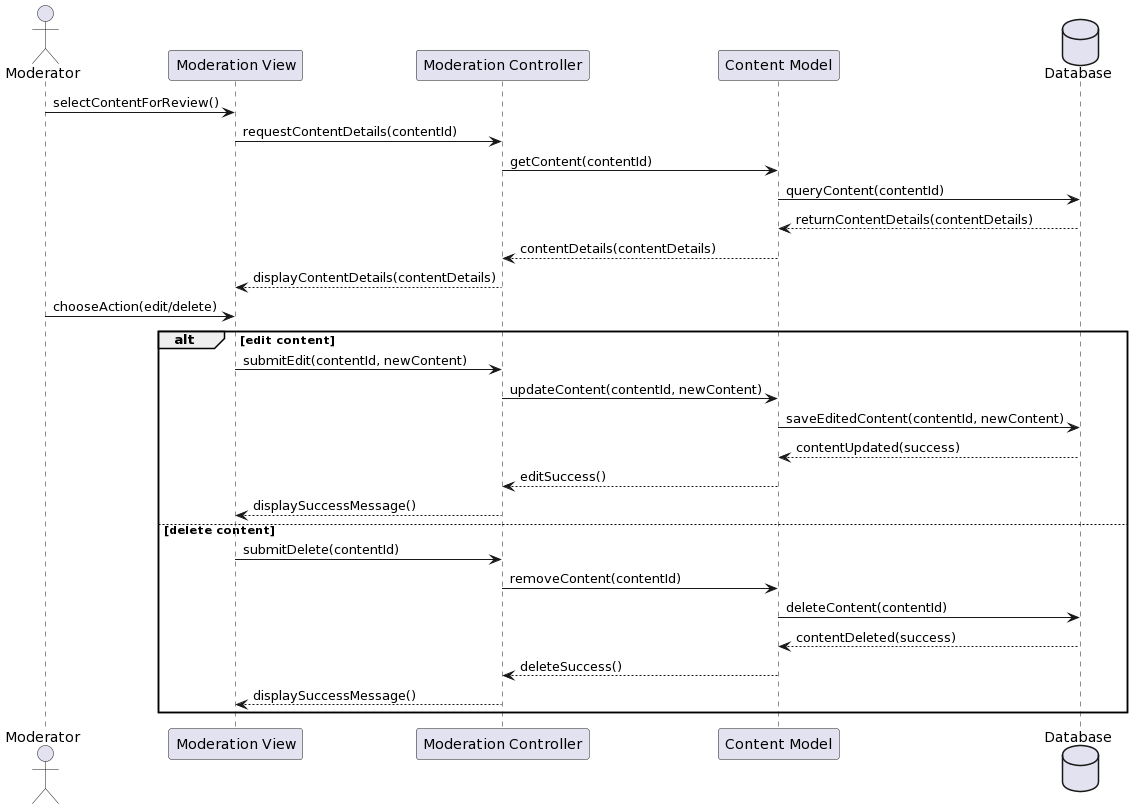

The diagram above was rendered by PlantUML. Its source (embedded in the PNG):
@startuml
actor Moderator
participant "Moderation View" as View
participant "Moderation Controller" as Controller
participant "Content Model" as Model
database "Database" as DB

Moderator -> View : selectContentForReview()
View -> Controller : requestContentDetails(contentId)
Controller -> Model : getContent(contentId)
Model -> DB : queryContent(contentId)
DB --> Model : returnContentDetails(contentDetails)
Model --> Controller : contentDetails(contentDetails)
Controller --> View : displayContentDetails(contentDetails)

Moderator -> View : chooseAction(edit/delete)
alt edit content
    View -> Controller : submitEdit(contentId, newContent)
    Controller -> Model : updateContent(contentId, newContent)
    Model -> DB : saveEditedContent(contentId, newContent)
    DB --> Model : contentUpdated(success)
    Model --> Controller : editSuccess()
    Controller --> View : displaySuccessMessage()
else delete content
    View -> Controller : submitDelete(contentId)
    Controller -> Model : removeContent(contentId)
    Model -> DB : deleteContent(contentId)
    DB --> Model : contentDeleted(success)
    Model --> Controller : deleteSuccess()
    Controller --> View : displaySuccessMessage()
end
@enduml